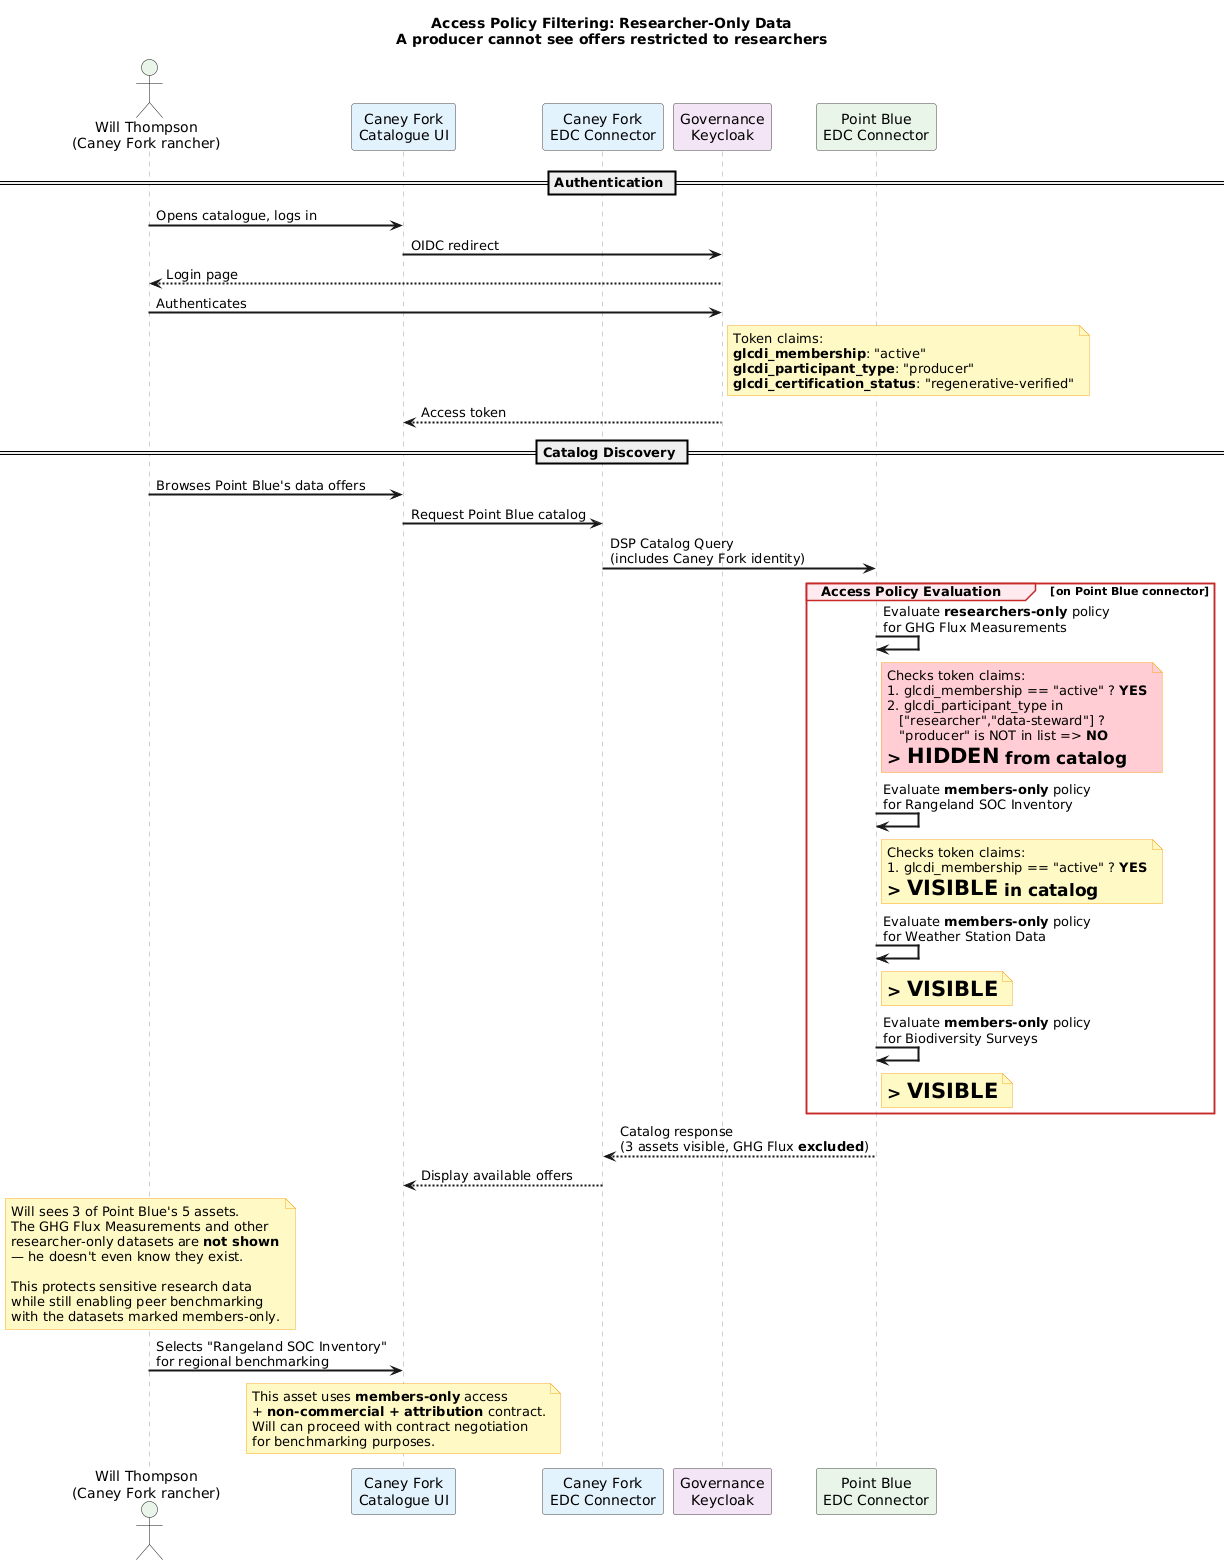

The diagram above was rendered by PlantUML. Its source (embedded in the PNG):
@startuml
title **Access Policy Filtering: Researcher-Only Data**\nA producer cannot see offers restricted to researchers

skinparam backgroundColor #FEFEFE
skinparam sequenceArrowThickness 2
skinparam sequenceParticipantBorderColor #424242
skinparam sequenceLifeLineBorderColor #9E9E9E
skinparam noteBackgroundColor #FFF9C4
skinparam noteBorderColor #F9A825
skinparam sequenceGroupBackgroundColor #FFEBEE
skinparam sequenceGroupBorderColor #C62828

actor "Will Thompson\n(Caney Fork rancher)" as Producer #E8F5E9
participant "Caney Fork\nCatalogue UI" as UI #E3F2FD
participant "Caney Fork\nEDC Connector" as CF_EDC #E3F2FD
participant "Governance\nKeycloak" as KC #F3E5F5
participant "Point Blue\nEDC Connector" as PB_EDC #E8F5E9

== Authentication ==

Producer -> UI : Opens catalogue, logs in
UI -> KC : OIDC redirect
KC --> Producer : Login page
Producer -> KC : Authenticates
note right of KC
  Token claims:
  **glcdi_membership**: "active"
  **glcdi_participant_type**: "producer"
  **glcdi_certification_status**: "regenerative-verified"
end note
KC --> UI : Access token

== Catalog Discovery ==

Producer -> UI : Browses Point Blue's data offers
UI -> CF_EDC : Request Point Blue catalog
CF_EDC -> PB_EDC : DSP Catalog Query\n(includes Caney Fork identity)

group Access Policy Evaluation [on Point Blue connector]
  PB_EDC -> PB_EDC : Evaluate **researchers-only** policy\nfor GHG Flux Measurements
  note right of PB_EDC #FFCDD2
    Checks token claims:
    1. glcdi_membership == "active" ? **YES**
    2. glcdi_participant_type in
       ["researcher","data-steward"] ?
       "producer" is NOT in list => **NO**
    => **HIDDEN** from catalog
  end note

  PB_EDC -> PB_EDC : Evaluate **members-only** policy\nfor Rangeland SOC Inventory
  note right of PB_EDC
    Checks token claims:
    1. glcdi_membership == "active" ? **YES**
    => **VISIBLE** in catalog
  end note

  PB_EDC -> PB_EDC : Evaluate **members-only** policy\nfor Weather Station Data
  note right of PB_EDC
    => **VISIBLE**
  end note

  PB_EDC -> PB_EDC : Evaluate **members-only** policy\nfor Biodiversity Surveys
  note right of PB_EDC
    => **VISIBLE**
  end note
end

PB_EDC --> CF_EDC : Catalog response\n(3 assets visible, GHG Flux **excluded**)
CF_EDC --> UI : Display available offers

note over Producer
  Will sees 3 of Point Blue's 5 assets.
  The GHG Flux Measurements and other
  researcher-only datasets are **not shown**
  — he doesn't even know they exist.

  This protects sensitive research data
  while still enabling peer benchmarking
  with the datasets marked members-only.
end note

Producer -> UI : Selects "Rangeland SOC Inventory"\nfor regional benchmarking
note over UI
  This asset uses **members-only** access
  + **non-commercial + attribution** contract.
  Will can proceed with contract negotiation
  for benchmarking purposes.
end note
@enduml